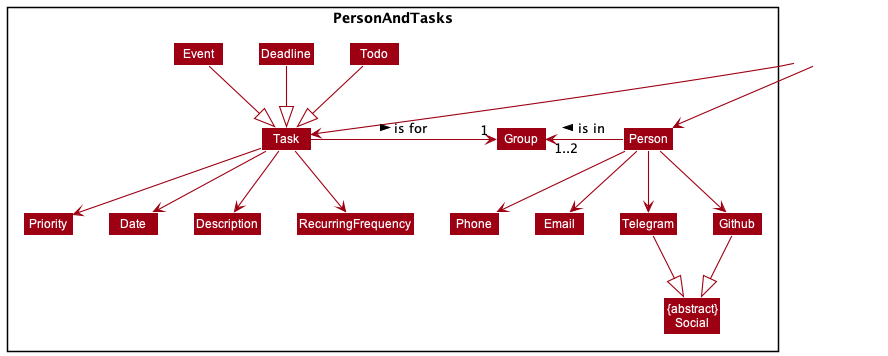

The diagram above was rendered by PlantUML. Its source (embedded in the PNG):
@startuml
!include style.puml
skinparam arrowThickness 1.1
skinparam arrowColor MODEL_COLOR
skinparam classBackgroundColor MODEL_COLOR

Package PersonAndTasks <<Rectangle>>{


Class Person
Class Phone
Class Email
Class Github
Class Telegram
Class "{abstract}\nSocial" as Social

Class Group

Class Task
Class Todo
Class Deadline
Class Event
Class Priority
Class Date
Class Description
class RecurringFrequency
}

Class HiddenOutside #FFFFFF
HiddenOutside --> Person
HiddenOutside -[hidden]- Group
HiddenOutside --> Task

Task -right-> "1" Group : is for >
Person -left-> "1..2" Group : is in >

Task --> Date
Task --> Description
Task --> RecurringFrequency
Task --> Priority

Todo --|> Task
Deadline --|> Task
Event --|> Task

Person --> Phone
Person --> Email
Person --> Telegram
Person --> Github
Telegram --|> Social
Github --|> Social

Phone -right[hidden]- Email
Email -right[hidden]- Telegram
Telegram -right[hidden]- Github



@enduml